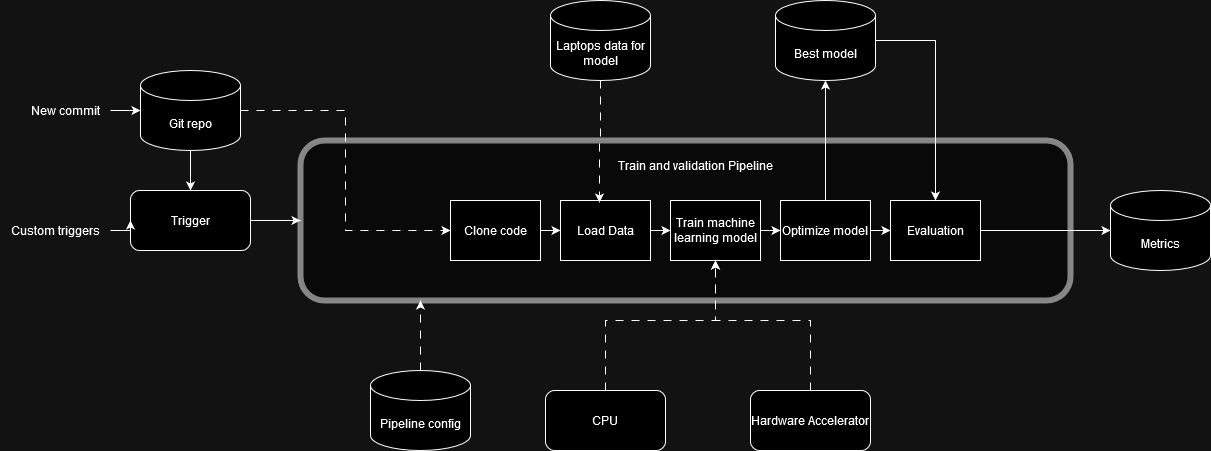

The diagram above was exported from draw.io. Its source (the exported page's mxGraphModel, read from the mxfile embedded in the PNG):
<mxGraphModel dx="1562" dy="818" grid="1" gridSize="10" guides="1" tooltips="1" connect="1" arrows="1" fold="1" page="1" pageScale="1" pageWidth="827" pageHeight="1169" math="0" shadow="0">
  <root>
    <mxCell id="0" />
    <mxCell id="1" parent="0" />
    <mxCell id="2etZb0u9Lvj9bVslhb5w-6" value="" style="rounded=1;whiteSpace=wrap;html=1;opacity=50;strokeWidth=6;" parent="1" vertex="1">
      <mxGeometry x="310" y="210" width="770" height="160" as="geometry" />
    </mxCell>
    <mxCell id="2etZb0u9Lvj9bVslhb5w-2" style="edgeStyle=orthogonalEdgeStyle;rounded=0;orthogonalLoop=1;jettySize=auto;html=1;exitX=1;exitY=0.5;exitDx=0;exitDy=0;exitPerimeter=0;dashed=1;dashPattern=8 8;entryX=0;entryY=0.5;entryDx=0;entryDy=0;" parent="1" source="2etZb0u9Lvj9bVslhb5w-1" target="2etZb0u9Lvj9bVslhb5w-3" edge="1">
      <mxGeometry relative="1" as="geometry">
        <mxPoint x="450" y="270" as="targetPoint" />
      </mxGeometry>
    </mxCell>
    <mxCell id="2etZb0u9Lvj9bVslhb5w-27" value="" style="edgeStyle=orthogonalEdgeStyle;rounded=0;orthogonalLoop=1;jettySize=auto;html=1;" parent="1" source="2etZb0u9Lvj9bVslhb5w-1" target="2etZb0u9Lvj9bVslhb5w-25" edge="1">
      <mxGeometry relative="1" as="geometry" />
    </mxCell>
    <mxCell id="2etZb0u9Lvj9bVslhb5w-1" value="Git repo" style="shape=cylinder3;whiteSpace=wrap;html=1;boundedLbl=1;backgroundOutline=1;size=15;" parent="1" vertex="1">
      <mxGeometry x="150" y="140" width="100" height="80" as="geometry" />
    </mxCell>
    <mxCell id="2etZb0u9Lvj9bVslhb5w-8" style="edgeStyle=orthogonalEdgeStyle;rounded=0;orthogonalLoop=1;jettySize=auto;html=1;exitX=1;exitY=0.5;exitDx=0;exitDy=0;entryX=0;entryY=0.5;entryDx=0;entryDy=0;" parent="1" source="2etZb0u9Lvj9bVslhb5w-3" target="2etZb0u9Lvj9bVslhb5w-4" edge="1">
      <mxGeometry relative="1" as="geometry" />
    </mxCell>
    <mxCell id="2etZb0u9Lvj9bVslhb5w-3" value="Clone code" style="rounded=0;whiteSpace=wrap;html=1;" parent="1" vertex="1">
      <mxGeometry x="460" y="270" width="90" height="60" as="geometry" />
    </mxCell>
    <mxCell id="2etZb0u9Lvj9bVslhb5w-9" value="" style="edgeStyle=orthogonalEdgeStyle;rounded=0;orthogonalLoop=1;jettySize=auto;html=1;" parent="1" source="2etZb0u9Lvj9bVslhb5w-4" target="2etZb0u9Lvj9bVslhb5w-5" edge="1">
      <mxGeometry relative="1" as="geometry" />
    </mxCell>
    <mxCell id="2etZb0u9Lvj9bVslhb5w-4" value="Load Data" style="rounded=0;whiteSpace=wrap;html=1;" parent="1" vertex="1">
      <mxGeometry x="570" y="270" width="90" height="60" as="geometry" />
    </mxCell>
    <mxCell id="2etZb0u9Lvj9bVslhb5w-37" value="" style="edgeStyle=orthogonalEdgeStyle;rounded=0;orthogonalLoop=1;jettySize=auto;html=1;" parent="1" source="2etZb0u9Lvj9bVslhb5w-5" target="2etZb0u9Lvj9bVslhb5w-13" edge="1">
      <mxGeometry relative="1" as="geometry" />
    </mxCell>
    <mxCell id="2etZb0u9Lvj9bVslhb5w-5" value="Train machine learning model" style="rounded=0;whiteSpace=wrap;html=1;" parent="1" vertex="1">
      <mxGeometry x="680" y="270" width="90" height="60" as="geometry" />
    </mxCell>
    <mxCell id="2etZb0u9Lvj9bVslhb5w-7" value="Train and validation Pipeline" style="text;html=1;align=center;verticalAlign=middle;resizable=0;points=[];autosize=1;strokeColor=none;fillColor=none;" parent="1" vertex="1">
      <mxGeometry x="620" y="220" width="170" height="30" as="geometry" />
    </mxCell>
    <mxCell id="2etZb0u9Lvj9bVslhb5w-16" value="" style="edgeStyle=orthogonalEdgeStyle;rounded=0;orthogonalLoop=1;jettySize=auto;html=1;" parent="1" source="2etZb0u9Lvj9bVslhb5w-13" target="2etZb0u9Lvj9bVslhb5w-15" edge="1">
      <mxGeometry relative="1" as="geometry" />
    </mxCell>
    <mxCell id="2etZb0u9Lvj9bVslhb5w-13" value="Optimize model" style="rounded=0;whiteSpace=wrap;html=1;" parent="1" vertex="1">
      <mxGeometry x="790" y="270" width="90" height="60" as="geometry" />
    </mxCell>
    <mxCell id="2etZb0u9Lvj9bVslhb5w-34" value="" style="edgeStyle=orthogonalEdgeStyle;rounded=0;orthogonalLoop=1;jettySize=auto;html=1;" parent="1" source="2etZb0u9Lvj9bVslhb5w-15" target="2etZb0u9Lvj9bVslhb5w-30" edge="1">
      <mxGeometry relative="1" as="geometry" />
    </mxCell>
    <mxCell id="2etZb0u9Lvj9bVslhb5w-15" value="Evaluation" style="rounded=0;whiteSpace=wrap;html=1;" parent="1" vertex="1">
      <mxGeometry x="900" y="270" width="90" height="60" as="geometry" />
    </mxCell>
    <mxCell id="2etZb0u9Lvj9bVslhb5w-18" style="edgeStyle=orthogonalEdgeStyle;rounded=0;orthogonalLoop=1;jettySize=auto;html=1;dashed=1;dashPattern=8 8;" parent="1" source="2etZb0u9Lvj9bVslhb5w-17" edge="1">
      <mxGeometry relative="1" as="geometry">
        <mxPoint x="430" y="370" as="targetPoint" />
      </mxGeometry>
    </mxCell>
    <mxCell id="2etZb0u9Lvj9bVslhb5w-17" value="Pipeline config" style="shape=cylinder3;whiteSpace=wrap;html=1;boundedLbl=1;backgroundOutline=1;size=15;" parent="1" vertex="1">
      <mxGeometry x="380" y="440" width="100" height="80" as="geometry" />
    </mxCell>
    <mxCell id="2etZb0u9Lvj9bVslhb5w-19" value="Laptops data for model" style="shape=cylinder3;whiteSpace=wrap;html=1;boundedLbl=1;backgroundOutline=1;size=15;" parent="1" vertex="1">
      <mxGeometry x="560" y="70" width="100" height="80" as="geometry" />
    </mxCell>
    <mxCell id="2etZb0u9Lvj9bVslhb5w-20" style="edgeStyle=orthogonalEdgeStyle;rounded=0;orthogonalLoop=1;jettySize=auto;html=1;entryX=0.433;entryY=0.033;entryDx=0;entryDy=0;entryPerimeter=0;dashed=1;dashPattern=8 8;" parent="1" source="2etZb0u9Lvj9bVslhb5w-19" target="2etZb0u9Lvj9bVslhb5w-4" edge="1">
      <mxGeometry relative="1" as="geometry" />
    </mxCell>
    <mxCell id="2etZb0u9Lvj9bVslhb5w-21" value="CPU" style="rounded=1;whiteSpace=wrap;html=1;" parent="1" vertex="1">
      <mxGeometry x="555" y="460" width="120" height="60" as="geometry" />
    </mxCell>
    <mxCell id="2etZb0u9Lvj9bVslhb5w-22" style="edgeStyle=orthogonalEdgeStyle;rounded=0;orthogonalLoop=1;jettySize=auto;html=1;dashed=1;dashPattern=8 8;" parent="1" source="2etZb0u9Lvj9bVslhb5w-21" edge="1">
      <mxGeometry relative="1" as="geometry">
        <mxPoint x="725" y="330" as="targetPoint" />
        <Array as="points">
          <mxPoint x="680" y="390" />
          <mxPoint x="725" y="390" />
          <mxPoint x="725" y="330" />
        </Array>
      </mxGeometry>
    </mxCell>
    <mxCell id="2etZb0u9Lvj9bVslhb5w-24" value="" style="edgeStyle=orthogonalEdgeStyle;rounded=0;orthogonalLoop=1;jettySize=auto;html=1;" parent="1" source="2etZb0u9Lvj9bVslhb5w-23" target="2etZb0u9Lvj9bVslhb5w-1" edge="1">
      <mxGeometry relative="1" as="geometry" />
    </mxCell>
    <mxCell id="2etZb0u9Lvj9bVslhb5w-23" value="New commit" style="text;html=1;align=center;verticalAlign=middle;resizable=0;points=[];autosize=1;strokeColor=none;fillColor=none;" parent="1" vertex="1">
      <mxGeometry x="30" y="165" width="90" height="30" as="geometry" />
    </mxCell>
    <mxCell id="2etZb0u9Lvj9bVslhb5w-26" value="" style="edgeStyle=orthogonalEdgeStyle;rounded=0;orthogonalLoop=1;jettySize=auto;html=1;" parent="1" source="2etZb0u9Lvj9bVslhb5w-25" target="2etZb0u9Lvj9bVslhb5w-6" edge="1">
      <mxGeometry relative="1" as="geometry" />
    </mxCell>
    <mxCell id="2etZb0u9Lvj9bVslhb5w-25" value="Trigger" style="rounded=1;whiteSpace=wrap;html=1;" parent="1" vertex="1">
      <mxGeometry x="140" y="260" width="120" height="60" as="geometry" />
    </mxCell>
    <mxCell id="2etZb0u9Lvj9bVslhb5w-29" value="" style="edgeStyle=orthogonalEdgeStyle;rounded=0;orthogonalLoop=1;jettySize=auto;html=1;" parent="1" source="2etZb0u9Lvj9bVslhb5w-28" target="2etZb0u9Lvj9bVslhb5w-25" edge="1">
      <mxGeometry relative="1" as="geometry" />
    </mxCell>
    <mxCell id="2etZb0u9Lvj9bVslhb5w-28" value="Custom triggers" style="text;html=1;align=center;verticalAlign=middle;resizable=0;points=[];autosize=1;strokeColor=none;fillColor=none;" parent="1" vertex="1">
      <mxGeometry x="10" y="285" width="110" height="30" as="geometry" />
    </mxCell>
    <mxCell id="2etZb0u9Lvj9bVslhb5w-30" value="Metrics" style="shape=cylinder3;whiteSpace=wrap;html=1;boundedLbl=1;backgroundOutline=1;size=15;" parent="1" vertex="1">
      <mxGeometry x="1120" y="260" width="100" height="80" as="geometry" />
    </mxCell>
    <mxCell id="2etZb0u9Lvj9bVslhb5w-36" style="edgeStyle=orthogonalEdgeStyle;rounded=0;orthogonalLoop=1;jettySize=auto;html=1;entryX=0.5;entryY=1;entryDx=0;entryDy=0;dashed=1;dashPattern=8 8;exitX=0.5;exitY=0;exitDx=0;exitDy=0;" parent="1" source="2etZb0u9Lvj9bVslhb5w-35" target="2etZb0u9Lvj9bVslhb5w-5" edge="1">
      <mxGeometry relative="1" as="geometry">
        <Array as="points">
          <mxPoint x="820" y="390" />
          <mxPoint x="725" y="390" />
        </Array>
      </mxGeometry>
    </mxCell>
    <mxCell id="2etZb0u9Lvj9bVslhb5w-35" value="Hardware Accelerator" style="rounded=1;whiteSpace=wrap;html=1;" parent="1" vertex="1">
      <mxGeometry x="760" y="460" width="120" height="60" as="geometry" />
    </mxCell>
    <mxCell id="OwJMiTqVDSSDJoAkTTLN-4" style="edgeStyle=orthogonalEdgeStyle;rounded=0;orthogonalLoop=1;jettySize=auto;html=1;entryX=0.5;entryY=0;entryDx=0;entryDy=0;" edge="1" parent="1" source="OwJMiTqVDSSDJoAkTTLN-2" target="2etZb0u9Lvj9bVslhb5w-15">
      <mxGeometry relative="1" as="geometry" />
    </mxCell>
    <mxCell id="OwJMiTqVDSSDJoAkTTLN-2" value="Best model" style="shape=cylinder3;whiteSpace=wrap;html=1;boundedLbl=1;backgroundOutline=1;size=15;" vertex="1" parent="1">
      <mxGeometry x="785" y="70" width="100" height="80" as="geometry" />
    </mxCell>
    <mxCell id="OwJMiTqVDSSDJoAkTTLN-3" style="edgeStyle=orthogonalEdgeStyle;rounded=0;orthogonalLoop=1;jettySize=auto;html=1;entryX=0.5;entryY=1;entryDx=0;entryDy=0;entryPerimeter=0;" edge="1" parent="1" source="2etZb0u9Lvj9bVslhb5w-13" target="OwJMiTqVDSSDJoAkTTLN-2">
      <mxGeometry relative="1" as="geometry" />
    </mxCell>
  </root>
</mxGraphModel>